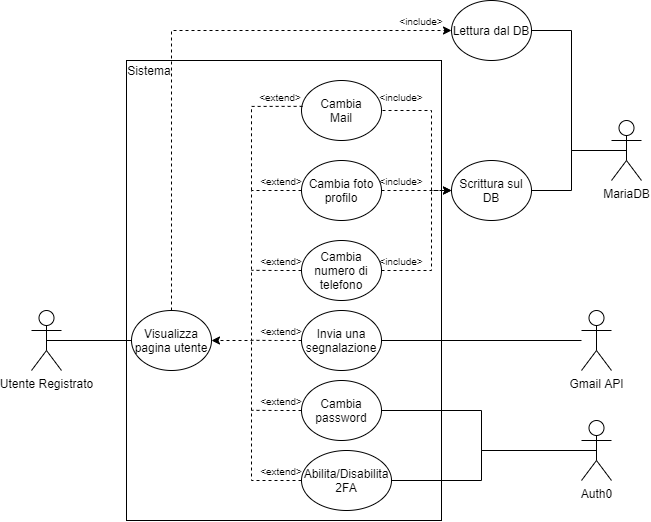

The diagram above was exported from draw.io. Its source (the exported page's mxGraphModel, read from the mxfile embedded in the PNG):
<mxGraphModel dx="1185" dy="1512" grid="1" gridSize="10" guides="1" tooltips="1" connect="1" arrows="1" fold="1" page="1" pageScale="1" pageWidth="1169" pageHeight="827" math="0" shadow="0">
  <root>
    <mxCell id="0" />
    <mxCell id="1" parent="0" />
    <mxCell id="iA_5aMj8S0JRLhRl9lnd-29" value="" style="rounded=0;whiteSpace=wrap;html=1;" parent="1" vertex="1">
      <mxGeometry x="155" y="-20" width="315" height="460" as="geometry" />
    </mxCell>
    <mxCell id="iA_5aMj8S0JRLhRl9lnd-4" style="edgeStyle=orthogonalEdgeStyle;rounded=0;orthogonalLoop=1;jettySize=auto;html=1;exitX=0.5;exitY=0.5;exitDx=0;exitDy=0;exitPerimeter=0;entryX=0;entryY=0.5;entryDx=0;entryDy=0;endArrow=none;endFill=0;" parent="1" source="iA_5aMj8S0JRLhRl9lnd-1" target="iA_5aMj8S0JRLhRl9lnd-3" edge="1">
      <mxGeometry relative="1" as="geometry" />
    </mxCell>
    <mxCell id="iA_5aMj8S0JRLhRl9lnd-1" value="Utente Registrato" style="shape=umlActor;verticalLabelPosition=bottom;verticalAlign=top;html=1;outlineConnect=0;" parent="1" vertex="1">
      <mxGeometry x="60" y="230" width="30" height="60" as="geometry" />
    </mxCell>
    <mxCell id="iA_5aMj8S0JRLhRl9lnd-17" style="edgeStyle=orthogonalEdgeStyle;rounded=0;orthogonalLoop=1;jettySize=auto;html=1;exitX=0.5;exitY=0;exitDx=0;exitDy=0;entryX=0;entryY=0.5;entryDx=0;entryDy=0;startArrow=none;startFill=0;endArrow=classic;endFill=1;dashed=1;" parent="1" source="iA_5aMj8S0JRLhRl9lnd-3" target="iA_5aMj8S0JRLhRl9lnd-16" edge="1">
      <mxGeometry relative="1" as="geometry" />
    </mxCell>
    <mxCell id="iA_5aMj8S0JRLhRl9lnd-3" value="Visualizza pagina utente" style="ellipse;whiteSpace=wrap;html=1;" parent="1" vertex="1">
      <mxGeometry x="160" y="230" width="80" height="60" as="geometry" />
    </mxCell>
    <mxCell id="iA_5aMj8S0JRLhRl9lnd-57" style="edgeStyle=orthogonalEdgeStyle;rounded=0;orthogonalLoop=1;jettySize=auto;html=1;exitX=0;exitY=0.5;exitDx=0;exitDy=0;entryX=1;entryY=0.5;entryDx=0;entryDy=0;dashed=1;startArrow=none;startFill=0;endArrow=classic;endFill=1;" parent="1" source="iA_5aMj8S0JRLhRl9lnd-5" target="iA_5aMj8S0JRLhRl9lnd-3" edge="1">
      <mxGeometry relative="1" as="geometry">
        <Array as="points">
          <mxPoint x="280" y="110" />
          <mxPoint x="280" y="260" />
        </Array>
      </mxGeometry>
    </mxCell>
    <mxCell id="XUO789_bz-ScpYC1_BGr-1" style="edgeStyle=orthogonalEdgeStyle;rounded=0;orthogonalLoop=1;jettySize=auto;html=1;exitX=1;exitY=0.5;exitDx=0;exitDy=0;entryX=0;entryY=0.5;entryDx=0;entryDy=0;dashed=1;" parent="1" source="iA_5aMj8S0JRLhRl9lnd-5" target="iA_5aMj8S0JRLhRl9lnd-19" edge="1">
      <mxGeometry relative="1" as="geometry" />
    </mxCell>
    <mxCell id="iA_5aMj8S0JRLhRl9lnd-5" value="Cambia foto profilo" style="ellipse;whiteSpace=wrap;html=1;" parent="1" vertex="1">
      <mxGeometry x="330" y="80" width="80" height="60" as="geometry" />
    </mxCell>
    <mxCell id="iA_5aMj8S0JRLhRl9lnd-26" style="edgeStyle=orthogonalEdgeStyle;rounded=0;orthogonalLoop=1;jettySize=auto;html=1;exitX=1;exitY=0.5;exitDx=0;exitDy=0;entryX=0.5;entryY=0.5;entryDx=0;entryDy=0;entryPerimeter=0;startArrow=none;startFill=0;endArrow=none;endFill=0;" parent="1" source="iA_5aMj8S0JRLhRl9lnd-6" target="iA_5aMj8S0JRLhRl9lnd-24" edge="1">
      <mxGeometry relative="1" as="geometry" />
    </mxCell>
    <mxCell id="XUO789_bz-ScpYC1_BGr-9" style="edgeStyle=orthogonalEdgeStyle;rounded=0;orthogonalLoop=1;jettySize=auto;html=1;exitX=0;exitY=0.5;exitDx=0;exitDy=0;dashed=1;endArrow=none;endFill=0;" parent="1" source="iA_5aMj8S0JRLhRl9lnd-6" edge="1">
      <mxGeometry relative="1" as="geometry">
        <mxPoint x="280" y="329.80952380952374" as="targetPoint" />
      </mxGeometry>
    </mxCell>
    <mxCell id="iA_5aMj8S0JRLhRl9lnd-6" value="Cambia password" style="ellipse;whiteSpace=wrap;html=1;" parent="1" vertex="1">
      <mxGeometry x="330" y="300" width="80" height="60" as="geometry" />
    </mxCell>
    <mxCell id="XUO789_bz-ScpYC1_BGr-2" style="edgeStyle=orthogonalEdgeStyle;rounded=0;orthogonalLoop=1;jettySize=auto;html=1;exitX=1;exitY=0.5;exitDx=0;exitDy=0;entryX=0;entryY=0.5;entryDx=0;entryDy=0;dashed=1;" parent="1" source="iA_5aMj8S0JRLhRl9lnd-7" target="iA_5aMj8S0JRLhRl9lnd-19" edge="1">
      <mxGeometry relative="1" as="geometry">
        <Array as="points">
          <mxPoint x="460" y="190" />
          <mxPoint x="460" y="110" />
        </Array>
      </mxGeometry>
    </mxCell>
    <mxCell id="XUO789_bz-ScpYC1_BGr-10" style="edgeStyle=orthogonalEdgeStyle;rounded=0;orthogonalLoop=1;jettySize=auto;html=1;exitX=0;exitY=0.5;exitDx=0;exitDy=0;dashed=1;endArrow=none;endFill=0;" parent="1" source="iA_5aMj8S0JRLhRl9lnd-7" edge="1">
      <mxGeometry relative="1" as="geometry">
        <mxPoint x="280" y="189.80952380952374" as="targetPoint" />
      </mxGeometry>
    </mxCell>
    <mxCell id="iA_5aMj8S0JRLhRl9lnd-7" value="Cambia numero di telefono" style="ellipse;whiteSpace=wrap;html=1;" parent="1" vertex="1">
      <mxGeometry x="330" y="160" width="80" height="60" as="geometry" />
    </mxCell>
    <mxCell id="iA_5aMj8S0JRLhRl9lnd-13" value="&lt;font style=&quot;font-size: 10px&quot;&gt;&amp;lt;extend&amp;gt;&lt;/font&gt;" style="text;html=1;strokeColor=none;fillColor=none;align=center;verticalAlign=middle;whiteSpace=wrap;rounded=0;" parent="1" vertex="1">
      <mxGeometry x="290" y="90" width="40" height="20" as="geometry" />
    </mxCell>
    <mxCell id="iA_5aMj8S0JRLhRl9lnd-14" value="&lt;font style=&quot;font-size: 10px&quot;&gt;&amp;lt;extend&amp;gt;&lt;/font&gt;" style="text;html=1;strokeColor=none;fillColor=none;align=center;verticalAlign=middle;whiteSpace=wrap;rounded=0;" parent="1" vertex="1">
      <mxGeometry x="290" y="170" width="40" height="20" as="geometry" />
    </mxCell>
    <mxCell id="iA_5aMj8S0JRLhRl9lnd-15" value="&lt;font style=&quot;font-size: 10px&quot;&gt;&amp;lt;extend&amp;gt;&lt;/font&gt;" style="text;html=1;strokeColor=none;fillColor=none;align=center;verticalAlign=middle;whiteSpace=wrap;rounded=0;" parent="1" vertex="1">
      <mxGeometry x="290" y="310" width="40" height="20" as="geometry" />
    </mxCell>
    <mxCell id="iA_5aMj8S0JRLhRl9lnd-27" style="edgeStyle=orthogonalEdgeStyle;rounded=0;orthogonalLoop=1;jettySize=auto;html=1;exitX=1;exitY=0.5;exitDx=0;exitDy=0;startArrow=none;startFill=0;endArrow=none;endFill=0;" parent="1" source="iA_5aMj8S0JRLhRl9lnd-16" target="iA_5aMj8S0JRLhRl9lnd-25" edge="1">
      <mxGeometry relative="1" as="geometry">
        <Array as="points">
          <mxPoint x="600" y="-50" />
          <mxPoint x="600" y="70" />
        </Array>
      </mxGeometry>
    </mxCell>
    <mxCell id="iA_5aMj8S0JRLhRl9lnd-16" value="Lettura dal DB" style="ellipse;whiteSpace=wrap;html=1;" parent="1" vertex="1">
      <mxGeometry x="480" y="-80" width="80" height="60" as="geometry" />
    </mxCell>
    <mxCell id="iA_5aMj8S0JRLhRl9lnd-18" value="&lt;font style=&quot;font-size: 10px&quot;&gt;&amp;lt;include&amp;gt;&lt;/font&gt;" style="text;html=1;strokeColor=none;fillColor=none;align=center;verticalAlign=middle;whiteSpace=wrap;rounded=0;" parent="1" vertex="1">
      <mxGeometry x="430" y="-70" width="40" height="20" as="geometry" />
    </mxCell>
    <mxCell id="iA_5aMj8S0JRLhRl9lnd-28" style="edgeStyle=orthogonalEdgeStyle;rounded=0;orthogonalLoop=1;jettySize=auto;html=1;exitX=1;exitY=0.5;exitDx=0;exitDy=0;entryX=0.5;entryY=0.5;entryDx=0;entryDy=0;entryPerimeter=0;startArrow=none;startFill=0;endArrow=none;endFill=0;" parent="1" source="iA_5aMj8S0JRLhRl9lnd-19" target="iA_5aMj8S0JRLhRl9lnd-25" edge="1">
      <mxGeometry relative="1" as="geometry" />
    </mxCell>
    <mxCell id="iA_5aMj8S0JRLhRl9lnd-19" value="Scrittura sul DB" style="ellipse;whiteSpace=wrap;html=1;" parent="1" vertex="1">
      <mxGeometry x="480" y="80" width="80" height="60" as="geometry" />
    </mxCell>
    <mxCell id="iA_5aMj8S0JRLhRl9lnd-23" value="&lt;font style=&quot;font-size: 10px&quot;&gt;&amp;lt;include&amp;gt;&lt;/font&gt;" style="text;html=1;strokeColor=none;fillColor=none;align=center;verticalAlign=middle;whiteSpace=wrap;rounded=0;" parent="1" vertex="1">
      <mxGeometry x="410" y="90" width="40" height="20" as="geometry" />
    </mxCell>
    <mxCell id="iA_5aMj8S0JRLhRl9lnd-24" value="Auth0" style="shape=umlActor;verticalLabelPosition=bottom;verticalAlign=top;html=1;outlineConnect=0;" parent="1" vertex="1">
      <mxGeometry x="610" y="340" width="30" height="60" as="geometry" />
    </mxCell>
    <mxCell id="iA_5aMj8S0JRLhRl9lnd-25" value="MariaDB" style="shape=umlActor;verticalLabelPosition=bottom;verticalAlign=top;html=1;outlineConnect=0;" parent="1" vertex="1">
      <mxGeometry x="640" y="40" width="30" height="60" as="geometry" />
    </mxCell>
    <mxCell id="iA_5aMj8S0JRLhRl9lnd-30" value="Sistema" style="text;html=1;strokeColor=none;fillColor=none;align=center;verticalAlign=middle;whiteSpace=wrap;rounded=0;" parent="1" vertex="1">
      <mxGeometry x="158" y="-20" width="40" height="20" as="geometry" />
    </mxCell>
    <mxCell id="iA_5aMj8S0JRLhRl9lnd-35" style="edgeStyle=orthogonalEdgeStyle;rounded=0;orthogonalLoop=1;jettySize=auto;html=1;exitX=0;exitY=0.5;exitDx=0;exitDy=0;startArrow=none;startFill=0;endArrow=none;endFill=0;dashed=1;" parent="1" source="iA_5aMj8S0JRLhRl9lnd-32" edge="1">
      <mxGeometry relative="1" as="geometry">
        <mxPoint x="280" y="260" as="targetPoint" />
      </mxGeometry>
    </mxCell>
    <mxCell id="XUO789_bz-ScpYC1_BGr-6" style="edgeStyle=orthogonalEdgeStyle;rounded=0;orthogonalLoop=1;jettySize=auto;html=1;exitX=1;exitY=0.5;exitDx=0;exitDy=0;entryX=0.5;entryY=0.5;entryDx=0;entryDy=0;entryPerimeter=0;endArrow=none;endFill=0;" parent="1" source="iA_5aMj8S0JRLhRl9lnd-32" target="iA_5aMj8S0JRLhRl9lnd-24" edge="1">
      <mxGeometry relative="1" as="geometry">
        <Array as="points">
          <mxPoint x="510" y="400" />
          <mxPoint x="510" y="370" />
        </Array>
      </mxGeometry>
    </mxCell>
    <mxCell id="iA_5aMj8S0JRLhRl9lnd-32" value="Abilita/Disabilita 2FA" style="ellipse;whiteSpace=wrap;html=1;" parent="1" vertex="1">
      <mxGeometry x="330" y="370" width="90" height="60" as="geometry" />
    </mxCell>
    <mxCell id="iA_5aMj8S0JRLhRl9lnd-36" value="&lt;font style=&quot;font-size: 10px&quot;&gt;&amp;lt;extend&amp;gt;&lt;/font&gt;" style="text;html=1;strokeColor=none;fillColor=none;align=center;verticalAlign=middle;whiteSpace=wrap;rounded=0;" parent="1" vertex="1">
      <mxGeometry x="290" y="380" width="40" height="20" as="geometry" />
    </mxCell>
    <mxCell id="XUO789_bz-ScpYC1_BGr-4" style="edgeStyle=orthogonalEdgeStyle;rounded=0;orthogonalLoop=1;jettySize=auto;html=1;exitX=1;exitY=0.5;exitDx=0;exitDy=0;endArrow=none;endFill=0;" parent="1" source="iA_5aMj8S0JRLhRl9lnd-38" target="XUO789_bz-ScpYC1_BGr-3" edge="1">
      <mxGeometry relative="1" as="geometry" />
    </mxCell>
    <mxCell id="XUO789_bz-ScpYC1_BGr-7" style="edgeStyle=orthogonalEdgeStyle;rounded=0;orthogonalLoop=1;jettySize=auto;html=1;exitX=0;exitY=0.5;exitDx=0;exitDy=0;endArrow=none;endFill=0;dashed=1;" parent="1" source="iA_5aMj8S0JRLhRl9lnd-38" edge="1">
      <mxGeometry relative="1" as="geometry">
        <mxPoint x="280" y="259.80952380952374" as="targetPoint" />
      </mxGeometry>
    </mxCell>
    <mxCell id="iA_5aMj8S0JRLhRl9lnd-38" value="Invia una segnalazione" style="ellipse;whiteSpace=wrap;html=1;" parent="1" vertex="1">
      <mxGeometry x="330" y="230" width="80" height="60" as="geometry" />
    </mxCell>
    <mxCell id="iA_5aMj8S0JRLhRl9lnd-45" value="&lt;font style=&quot;font-size: 10px&quot;&gt;&amp;lt;extend&amp;gt;&lt;/font&gt;" style="text;html=1;strokeColor=none;fillColor=none;align=center;verticalAlign=middle;whiteSpace=wrap;rounded=0;" parent="1" vertex="1">
      <mxGeometry x="290" y="240" width="40" height="20" as="geometry" />
    </mxCell>
    <mxCell id="iA_5aMj8S0JRLhRl9lnd-55" value="&lt;font style=&quot;font-size: 10px&quot;&gt;&amp;lt;include&amp;gt;&lt;/font&gt;" style="text;html=1;strokeColor=none;fillColor=none;align=center;verticalAlign=middle;whiteSpace=wrap;rounded=0;" parent="1" vertex="1">
      <mxGeometry x="410" y="170" width="40" height="20" as="geometry" />
    </mxCell>
    <mxCell id="XUO789_bz-ScpYC1_BGr-3" value="Gmail API" style="shape=umlActor;verticalLabelPosition=bottom;verticalAlign=top;html=1;outlineConnect=0;" parent="1" vertex="1">
      <mxGeometry x="610" y="230" width="30" height="60" as="geometry" />
    </mxCell>
    <mxCell id="cnWR0O9vbQDGyEZRkosy-2" value="Cambia&lt;br&gt;Mail" style="ellipse;whiteSpace=wrap;html=1;" vertex="1" parent="1">
      <mxGeometry x="330" width="80" height="60" as="geometry" />
    </mxCell>
    <mxCell id="cnWR0O9vbQDGyEZRkosy-3" style="edgeStyle=orthogonalEdgeStyle;rounded=0;orthogonalLoop=1;jettySize=auto;html=1;exitX=0.014;exitY=0.431;exitDx=0;exitDy=0;dashed=1;startArrow=none;startFill=0;endArrow=none;endFill=0;exitPerimeter=0;" edge="1" parent="1" source="cnWR0O9vbQDGyEZRkosy-2">
      <mxGeometry relative="1" as="geometry">
        <Array as="points">
          <mxPoint x="280" y="26" />
        </Array>
        <mxPoint x="310" y="34.989999999999995" as="sourcePoint" />
        <mxPoint x="280" y="110" as="targetPoint" />
      </mxGeometry>
    </mxCell>
    <mxCell id="cnWR0O9vbQDGyEZRkosy-4" value="&lt;font style=&quot;font-size: 10px&quot;&gt;&amp;lt;extend&amp;gt;&lt;/font&gt;" style="text;html=1;strokeColor=none;fillColor=none;align=center;verticalAlign=middle;whiteSpace=wrap;rounded=0;" vertex="1" parent="1">
      <mxGeometry x="289" y="6" width="40" height="20" as="geometry" />
    </mxCell>
    <mxCell id="cnWR0O9vbQDGyEZRkosy-5" style="edgeStyle=orthogonalEdgeStyle;rounded=0;orthogonalLoop=1;jettySize=auto;html=1;entryX=1;entryY=0.5;entryDx=0;entryDy=0;dashed=1;endArrow=none;endFill=0;" edge="1" parent="1" target="cnWR0O9vbQDGyEZRkosy-2">
      <mxGeometry relative="1" as="geometry">
        <Array as="points">
          <mxPoint x="460" y="30" />
        </Array>
        <mxPoint x="460" y="110" as="sourcePoint" />
        <mxPoint x="450" y="40" as="targetPoint" />
      </mxGeometry>
    </mxCell>
    <mxCell id="cnWR0O9vbQDGyEZRkosy-6" value="&lt;font style=&quot;font-size: 10px&quot;&gt;&amp;lt;include&amp;gt;&lt;/font&gt;" style="text;html=1;strokeColor=none;fillColor=none;align=center;verticalAlign=middle;whiteSpace=wrap;rounded=0;" vertex="1" parent="1">
      <mxGeometry x="410" y="6" width="40" height="20" as="geometry" />
    </mxCell>
  </root>
</mxGraphModel>